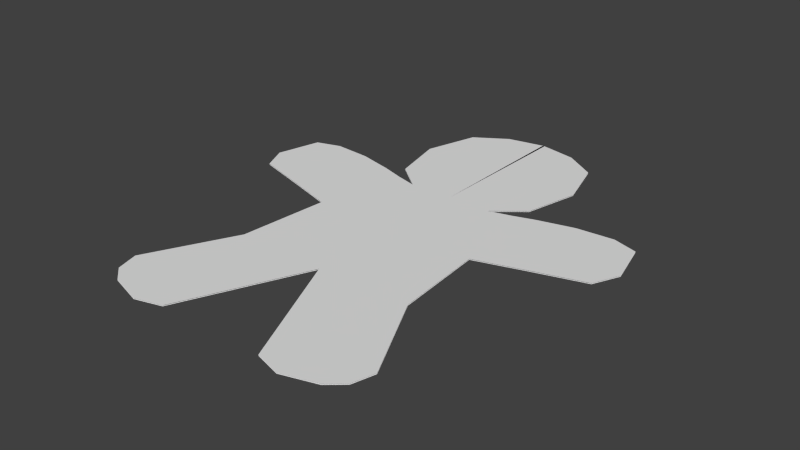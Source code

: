 # Source: gingerbreadmun.blend  (saved by Blender 2.70.0; exported with 4.5.12 LTS)
import bpy
from mathutils import Matrix  # noqa: F401  (used for matrix-valued properties, if any)

bpy.ops.wm.read_factory_settings(use_empty=True)
scene = bpy.context.scene
scene.name = 'Scene'

# ---- collections
col_collection_1 = bpy.data.collections.new('Collection 1'); scene.collection.children.link(col_collection_1)

# ---- world
world_world = bpy.data.worlds.new('World'); scene.world = world_world
world_world.color = (0.05088, 0.05088, 0.05088)
world_world.use_sun_shadow = False
world_world.sun_shadow_jitter_overblur = 0.0
world_world.cycles.sampling_method = 'MANUAL'
world_world.cycles.sample_map_resolution = 256

# ---- meshes
me_plane_001 = bpy.data.meshes.new('Plane.001')
me_plane_001.from_pydata([(-1.05, -0.9716, 0.1035), (-1.0, 1.148, 0.1035), (-0.9644, 0.05319, 0.1035), (-1.83, 1.282, 0.1035), (-2.1, 0.3973, 0.1035), (-1.529, -1.94, 0.1035), (-0.6084, -2.365, 0.1035), (-0.5, 1.0, 0.1035), (-0.5, 0.02475, 0.1035), (-0.5, -1.0, 0.1035), (-1.286, -2.335, 0.1035), (0.01185, 2.813, 0.1035), (-0.431, 2.726, 0.1035), (0.001492, 1.219, 0.1035), (-0.8302, 1.269, 0.1035), (0.0106, 2.558, 0.1035), (-0.7956, 2.491, 0.1035), (0.006045, 1.889, 0.1035), (-0.9717, 1.889, 0.1035), (-2.109, 1.194, 0.1035), (-2.235, 0.6904, 0.1035), (-0.75, 1.067, 0.1035), (-0.75, 0.02475, 0.1035), (-0.75, -1.0, 0.1035), (-1.458, -2.188, 0.1035), (-0.25, 1.0, 0.1035), (-0.25, 0.02475, 0.1035), (-0.25, -1.0, 0.1035), (-0.9047, -2.45, 0.1035), (-0.2096, 2.77, 0.1035), (-0.4108, 1.244, 0.1035), (-0.3783, 2.525, 0.1035), (-0.5077, 1.889, 0.1035), (-1.511, 0.2217, 0.1035), (-1.408, 1.25, 0.1035), (1.05, -0.9716, 0.1035), (1.0, 1.148, 0.1035), (0.9644, 0.05319, 0.1035), (1.83, 1.282, 0.1035), (2.1, 0.3973, 0.1035), (0.0, -1.0, 0.1035), (0.0, 1.0, 0.1035), (0.0, 0.02475, 0.1035), (1.529, -1.94, 0.1035), (0.6084, -2.365, 0.1035), (0.5, 1.0, 0.1035), (0.5, 0.02475, 0.1035), (0.5, -1.0, 0.1035), (1.286, -2.335, 0.1035), (-0.01185, 2.813, 0.1035), (0.431, 2.726, 0.1035), (-0.001492, 1.219, 0.1035), (0.8302, 1.269, 0.1035), (-0.0106, 2.558, 0.1035), (0.7956, 2.491, 0.1035), (-0.006045, 1.889, 0.1035), (0.9717, 1.889, 0.1035), (2.109, 1.194, 0.1035), (2.235, 0.6904, 0.1035), (0.75, 1.067, 0.1035), (0.75, 0.02475, 0.1035), (0.75, -1.0, 0.1035), (1.458, -2.188, 0.1035), (0.25, 1.0, 0.1035), (0.25, 0.02475, 0.1035), (0.25, -1.0, 0.1035), (0.9047, -2.45, 0.1035), (0.2096, 2.77, 0.1035), (0.4108, 1.244, 0.1035), (0.3783, 2.525, 0.1035), (0.5077, 1.889, 0.1035), (1.511, 0.2217, 0.1035), (1.408, 1.25, 0.1035)], [], [(33, 4, 3, 34), (26, 25, 41, 42), (27, 26, 42, 40), (23, 24, 5, 0), (22, 21, 7, 8), (23, 22, 8, 9), (27, 28, 10, 9), (31, 29, 11, 15), (25, 30, 13, 41), (32, 31, 15, 17), (30, 32, 17, 13), (4, 20, 19, 3), (9, 10, 24, 23), (2, 1, 21, 22), (0, 2, 22, 23), (8, 7, 25, 26), (9, 8, 26, 27), (40, 6, 28, 27), (16, 12, 29, 31), (7, 14, 30, 25), (18, 16, 31, 32), (14, 18, 32, 30), (2, 33, 34, 1), (71, 72, 38, 39), (64, 42, 41, 63), (65, 40, 42, 64), (61, 35, 43, 62), (60, 46, 45, 59), (61, 47, 46, 60), (65, 47, 48, 66), (69, 53, 49, 67), (63, 41, 51, 68), (70, 55, 53, 69), (68, 51, 55, 70), (39, 38, 57, 58), (47, 61, 62, 48), (37, 60, 59, 36), (35, 61, 60, 37), (46, 64, 63, 45), (47, 65, 64, 46), (40, 65, 66, 44), (54, 69, 67, 50), (45, 63, 68, 52), (56, 70, 69, 54), (52, 68, 70, 56), (37, 36, 72, 71)])
_uv = me_plane_001.uv_layers.new(name='UVMap')
_uv.uv.foreach_set('vector', [0.2149, 0.4277, 0.2037, 0.431, 0.2088, 0.4478, 0.2169, 0.4472, 0.2389, 0.424, 0.2389, 0.4425, 0.2436, 0.4425, 0.2436, 0.424, 0.2389, 0.4045, 0.2389, 0.424, 0.2436, 0.424, 0.2436, 0.4045, 0.2294, 0.4045, 0.2159, 0.3819, 0.2145, 0.3866, 0.2237, 0.405, 0.2294, 0.424, 0.2294, 0.4438, 0.2341, 0.4425, 0.2341, 0.424, 0.2294, 0.4045, 0.2294, 0.424, 0.2341, 0.424, 0.2341, 0.4045, 0.2389, 0.4045, 0.2264, 0.3769, 0.2192, 0.3791, 0.2341, 0.4045, 0.2364, 0.4715, 0.2396, 0.4761, 0.2438, 0.4769, 0.2438, 0.4721, 0.2389, 0.4425, 0.2358, 0.4471, 0.2436, 0.4467, 0.2436, 0.4425, 0.234, 0.4594, 0.2364, 0.4715, 0.2438, 0.4721, 0.2437, 0.4594, 0.2358, 0.4471, 0.234, 0.4594, 0.2437, 0.4594, 0.2436, 0.4467, 0.2037, 0.431, 0.2011, 0.4366, 0.2035, 0.4462, 0.2088, 0.4478, 0.2341, 0.4045, 0.2192, 0.3791, 0.2159, 0.3819, 0.2294, 0.4045, 0.2253, 0.4245, 0.2246, 0.4453, 0.2294, 0.4438, 0.2294, 0.424, 0.2237, 0.405, 0.2253, 0.4245, 0.2294, 0.424, 0.2294, 0.4045, 0.2341, 0.424, 0.2341, 0.4425, 0.2389, 0.4425, 0.2389, 0.424, 0.2341, 0.4045, 0.2341, 0.424, 0.2389, 0.424, 0.2389, 0.4045, 0.2436, 0.4045, 0.232, 0.3785, 0.2264, 0.3769, 0.2389, 0.4045, 0.2285, 0.4708, 0.2354, 0.4753, 0.2396, 0.4761, 0.2364, 0.4715, 0.2341, 0.4425, 0.2278, 0.4476, 0.2358, 0.4471, 0.2389, 0.4425, 0.2251, 0.4594, 0.2285, 0.4708, 0.2364, 0.4715, 0.234, 0.4594, 0.2278, 0.4476, 0.2251, 0.4594, 0.234, 0.4594, 0.2358, 0.4471, 0.2253, 0.4245, 0.2149, 0.4277, 0.2169, 0.4472, 0.2246, 0.4453, 0.2723, 0.4277, 0.2704, 0.4472, 0.2784, 0.4478, 0.2835, 0.431, 0.2484, 0.424, 0.2436, 0.424, 0.2436, 0.4425, 0.2484, 0.4425, 0.2484, 0.4045, 0.2436, 0.4045, 0.2436, 0.424, 0.2484, 0.424, 0.2579, 0.4045, 0.2636, 0.405, 0.2727, 0.3866, 0.2713, 0.3819, 0.2579, 0.424, 0.2531, 0.424, 0.2531, 0.4425, 0.2579, 0.4438, 0.2579, 0.4045, 0.2531, 0.4045, 0.2531, 0.424, 0.2579, 0.424, 0.2484, 0.4045, 0.2531, 0.4045, 0.268, 0.3791, 0.2608, 0.3769, 0.2508, 0.4715, 0.2434, 0.4721, 0.2434, 0.4769, 0.2476, 0.4761, 0.2484, 0.4425, 0.2436, 0.4425, 0.2436, 0.4467, 0.2514, 0.4471, 0.2533, 0.4594, 0.2435, 0.4594, 0.2434, 0.4721, 0.2508, 0.4715, 0.2514, 0.4471, 0.2436, 0.4467, 0.2435, 0.4594, 0.2533, 0.4594, 0.2835, 0.431, 0.2784, 0.4478, 0.2837, 0.4462, 0.2861, 0.4366, 0.2531, 0.4045, 0.2579, 0.4045, 0.2713, 0.3819, 0.268, 0.3791, 0.2619, 0.4245, 0.2579, 0.424, 0.2579, 0.4438, 0.2626, 0.4453, 0.2636, 0.405, 0.2579, 0.4045, 0.2579, 0.424, 0.2619, 0.4245, 0.2531, 0.424, 0.2484, 0.424, 0.2484, 0.4425, 0.2531, 0.4425, 0.2531, 0.4045, 0.2484, 0.4045, 0.2484, 0.424, 0.2531, 0.424, 0.2436, 0.4045, 0.2484, 0.4045, 0.2608, 0.3769, 0.2552, 0.3785, 0.2587, 0.4708, 0.2508, 0.4715, 0.2476, 0.4761, 0.2518, 0.4753, 0.2531, 0.4425, 0.2484, 0.4425, 0.2514, 0.4471, 0.2594, 0.4476, 0.2621, 0.4594, 0.2533, 0.4594, 0.2508, 0.4715, 0.2587, 0.4708, 0.2594, 0.4476, 0.2514, 0.4471, 0.2533, 0.4594, 0.2621, 0.4594, 0.2619, 0.4245, 0.2626, 0.4453, 0.2704, 0.4472, 0.2723, 0.4277])
me_plane_001.use_remesh_preserve_volume = False
me_plane_001.use_remesh_preserve_attributes = False
me_plane_001.use_mirror_vertex_groups = False
me_plane_001.update()
me_plane = bpy.data.meshes.new('Plane')
me_plane.from_pydata([(-1.05, -0.9716, 0.1088), (-1.0, 1.148, 0.1088), (-0.9644, 0.05319, 0.1088), (-1.83, 1.282, 0.1088), (-2.1, 0.3973, 0.1088), (0.0, -1.0, 0.1088), (0.0, 1.0, 0.1088), (0.0, 0.02475, 0.1088), (-1.529, -1.94, 0.1088), (-0.6084, -2.365, 0.1088), (-0.5, 1.0, 0.1088), (-0.5, 0.02475, 0.1088), (-0.5, -1.0, 0.1088), (-1.286, -2.335, 0.1088), (0.01185, 2.813, 0.1088), (-0.431, 2.726, 0.1088), (0.001492, 1.219, 0.1088), (-0.8302, 1.269, 0.1088), (0.0106, 2.558, 0.1088), (-0.7956, 2.491, 0.1088), (0.006045, 1.889, 0.1088), (-0.9717, 1.889, 0.1088), (-2.109, 1.194, 0.1088), (-2.235, 0.6904, 0.1088), (-0.75, 1.067, 0.1088), (-0.75, 0.02475, 0.1088), (-0.75, -1.0, 0.1088), (-1.458, -2.188, 0.1088), (-0.25, 1.0, 0.1088), (-0.25, 0.02475, 0.1088), (-0.25, -1.0, 0.1088), (-0.9047, -2.45, 0.1088), (-0.2096, 2.77, 0.1088), (-0.4108, 1.244, 0.1088), (-0.3783, 2.525, 0.1088), (-0.5077, 1.889, 0.1088), (-1.511, 0.2217, 0.1088), (-1.408, 1.25, 0.1088)], [], [(36, 37, 3, 4), (29, 7, 6, 28), (30, 5, 7, 29), (26, 0, 8, 27), (25, 11, 10, 24), (26, 12, 11, 25), (30, 12, 13, 31), (34, 18, 14, 32), (28, 6, 16, 33), (35, 20, 18, 34), (33, 16, 20, 35), (4, 3, 22, 23), (12, 26, 27, 13), (2, 25, 24, 1), (0, 26, 25, 2), (11, 29, 28, 10), (12, 30, 29, 11), (5, 30, 31, 9), (19, 34, 32, 15), (10, 28, 33, 17), (21, 35, 34, 19), (17, 33, 35, 21), (2, 1, 37, 36)])
_uv = me_plane.uv_layers.new(name='UVMap')
_uv.uv.foreach_set('vector', [0.3325, 0.6184, 0.4758, 0.8029, 0.3988, 0.8596, 0.2409, 0.7228, 0.5501, 0.4293, 0.598, 0.3992, 0.7151, 0.5859, 0.6673, 0.6159, 0.427, 0.2332, 0.4749, 0.2031, 0.598, 0.3992, 0.5501, 0.4293, 0.3313, 0.2932, 0.2774, 0.3347, 0.0692, 0.2069, 0.05324, 0.151, 0.4544, 0.4893, 0.5023, 0.4593, 0.6194, 0.6459, 0.5796, 0.6887, 0.3313, 0.2932, 0.3792, 0.2632, 0.5023, 0.4593, 0.4544, 0.4893, 0.427, 0.2332, 0.3792, 0.2632, 0.06829, 0.1021, 0.1276, 0.03437, 0.8259, 0.9231, 0.9043, 0.8828, 0.9352, 0.9315, 0.8876, 0.9497, 0.6673, 0.6159, 0.7151, 0.5859, 0.7417, 0.6277, 0.6658, 0.682, 0.7247, 0.8169, 0.823, 0.7552, 0.9043, 0.8828, 0.8259, 0.9231, 0.6658, 0.682, 0.7417, 0.6277, 0.823, 0.7552, 0.7247, 0.8169, 0.2409, 0.7228, 0.3988, 0.8596, 0.3347, 0.8763, 0.2503, 0.7951, 0.3792, 0.2632, 0.3313, 0.2932, 0.05324, 0.151, 0.06829, 0.1021, 0.4168, 0.5205, 0.4544, 0.4893, 0.5796, 0.6887, 0.5415, 0.7343, 0.2774, 0.3347, 0.3313, 0.2932, 0.4544, 0.4893, 0.4168, 0.5205, 0.5023, 0.4593, 0.5501, 0.4293, 0.6673, 0.6159, 0.6194, 0.6459, 0.3792, 0.2632, 0.427, 0.2332, 0.5501, 0.4293, 0.5023, 0.4593, 0.4749, 0.2031, 0.427, 0.2332, 0.1276, 0.03437, 0.1944, 0.015, 0.742, 0.9668, 0.8259, 0.9231, 0.8876, 0.9497, 0.8399, 0.9679, 0.6194, 0.6459, 0.6673, 0.6159, 0.6658, 0.682, 0.5886, 0.7371, 0.6359, 0.8727, 0.7247, 0.8169, 0.8259, 0.9231, 0.742, 0.9668, 0.5886, 0.7371, 0.6658, 0.682, 0.7247, 0.8169, 0.6359, 0.8727, 0.4168, 0.5205, 0.5415, 0.7343, 0.4758, 0.8029, 0.3325, 0.6184])
me_plane.use_remesh_preserve_volume = False
me_plane.use_remesh_preserve_attributes = False
me_plane.use_mirror_vertex_groups = False
me_plane.update()

# ---- objects
ob_plane_001 = bpy.data.objects.new('Plane.001', me_plane_001)
ob_plane = bpy.data.objects.new('Plane', me_plane)

# ---- transforms, parenting, visibility, modifiers, constraints
ob_plane_001.location = (-0.05266, -0.2369, 0.1196)
ob_plane_001.scale = (1.777, 1.777, 1.777)
ob_plane_001.lineart.crease_threshold = 0.0
ob_plane.location = (-0.05266, -0.2369, 0.129)
ob_plane.scale = (1.777, 1.777, 1.777)
ob_plane.lineart.crease_threshold = 0.0
_m = ob_plane.modifiers.new('Mirror', 'MIRROR')

# ---- collection membership
col_collection_1.objects.link(ob_plane_001)
col_collection_1.objects.link(ob_plane)

# ---- scene / render settings (as saved in the file)
scene.frame_start = 1; scene.frame_end = 250; scene.frame_set(0)
scene.render.engine = 'BLENDER_EEVEE_NEXT'
scene.render.resolution_percentage = 50
scene.render.dither_intensity = 0.0
scene.cycles.use_denoising = False
scene.cycles.samples = 10
scene.cycles.sampling_pattern = 'TABULATED_SOBOL'
scene.cycles.light_sampling_threshold = 0.0
scene.cycles.use_adaptive_sampling = False
scene.cycles.use_light_tree = False
scene.cycles.blur_glossy = 0.0
scene.cycles.volume_bounces = 1
scene.cycles.pixel_filter_type = 'GAUSSIAN'
scene.cycles.sample_clamp_indirect = 0.0
scene.view_settings.view_transform = 'Standard'
bpy.context.view_layer.update()

# ---- added for rendering (the .blend has no active camera and no usable light): camera, sun
cam_auto = bpy.data.cameras.new('AutoCamera')
cam_auto.lens = 50.0
cam_auto.sensor_width = 36.0
cam_auto.clip_end = 1000.0
ob_auto_camera = bpy.data.objects.new('AutoCamera', cam_auto)
scene.collection.objects.link(ob_auto_camera)
ob_auto_camera.location = (11.2995, -13.5364, 9.39463)
ob_auto_camera.rotation_euler = (1.09748, -7.21219e-08, 0.694738)
scene.camera = ob_auto_camera
light_auto_sun = bpy.data.lights.new('AutoSun', 'SUN')
light_auto_sun.energy = 3.0
light_auto_sun.angle = 0.0523599
ob_auto_sun = bpy.data.objects.new('AutoSun', light_auto_sun)
scene.collection.objects.link(ob_auto_sun)
ob_auto_sun.rotation_euler = (0.872665, 0.174533, 0.523599)
bpy.context.view_layer.update()
